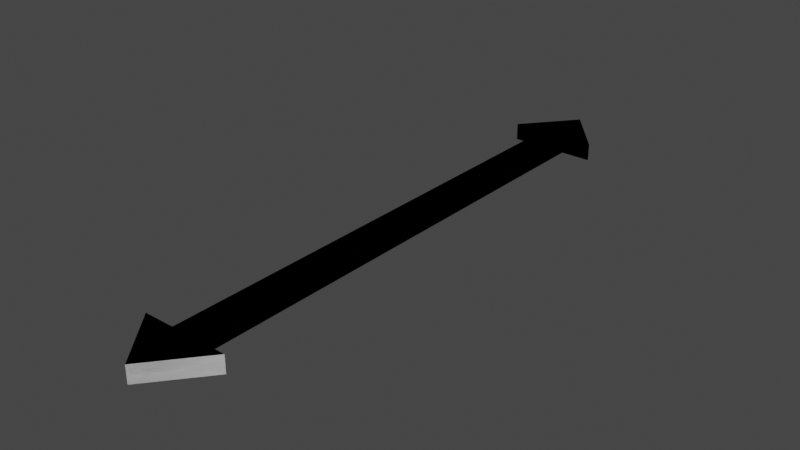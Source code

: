 # Source: Arrow.blend  (saved by Blender 2.93.20; exported with 4.5.12 LTS)
import bpy
from mathutils import Matrix  # noqa: F401  (used for matrix-valued properties, if any)

bpy.ops.wm.read_factory_settings(use_empty=True)
scene = bpy.context.scene
scene.name = 'Scene'

# ---- collections
col_collection = bpy.data.collections.new('Collection'); scene.collection.children.link(col_collection)

# ---- world
world_world = bpy.data.worlds.new('World'); scene.world = world_world
world_world.use_nodes = True; world_world.node_tree.nodes.clear()
_N = world_world.node_tree.nodes; _L = world_world.node_tree.links
n0 = _N.new('ShaderNodeOutputWorld'); n0.name = 'World Output'; n0.location = (300, 300)
n1 = _N.new('ShaderNodeBackground'); n1.name = 'Background'; n1.location = (10, 300)
n1.inputs[0].default_value = (0.05088, 0.05088, 0.05088, 1.0)
_L.new(n1.outputs[0], n0.inputs[0])
n0.is_active_output = True
world_world.color = (0.05088, 0.05088, 0.05088)
world_world.use_sun_shadow = False
world_world.sun_shadow_jitter_overblur = 0.0

# ---- meshes
me_plane = bpy.data.meshes.new('Plane')
me_plane.from_pydata([(0.8582, 1.375, 0.0), (0.2573, 1.375, 0.0), (-0.8582, 1.375, 0.0), (-0.2573, 1.375, 0.0), (0.8582, 1.375, 0.0591), (0.2573, 1.375, 0.0591), (-0.8582, 1.375, 0.0591), (-0.2573, 1.375, 0.0591), (-0.8582, 1.375, 0.0), (-0.2573, 1.375, 0.0), (0.0, 1.672, 0.0), (0.8582, 1.375, 0.0), (0.0, 1.375, 0.0), (0.2573, 1.375, 0.0), (-0.8582, 1.375, 0.0591), (0.0, 1.672, 0.0591), (-0.2573, 1.375, 0.0591), (0.0, 1.375, 0.0591), (0.8582, 1.375, 0.0591), (0.2573, 1.375, 0.0591), (0.8582, -1.375, 0.0), (0.2573, -1.375, 0.0), (-0.8582, -1.375, 0.0), (-0.2573, -1.375, 0.0), (0.2573, 0.0, 0.0), (-0.2573, 0.0, 0.0), (0.8582, -1.375, 0.0591), (0.2573, -1.375, 0.0591), (0.2573, 0.0, 0.0591), (-0.8582, -1.375, 0.0591), (-0.2573, -1.375, 0.0591), (-0.2573, 0.0, 0.0591), (-0.8582, -1.375, 0.0), (-0.2573, -1.375, 0.0), (0.0, -1.672, 0.0), (0.8582, -1.375, 0.0), (0.0, -1.375, 0.0), (0.2573, -1.375, 0.0), (0.0, 0.0, 0.0), (-0.2573, 0.0, 0.0), (0.2573, 0.0, 0.0), (-0.8582, -1.375, 0.0591), (0.0, -1.672, 0.0591), (-0.2573, -1.375, 0.0591), (0.0, 0.0, 0.0591), (0.0, -1.375, 0.0591), (-0.2573, 0.0, 0.0591), (0.8582, -1.375, 0.0591), (0.2573, -1.375, 0.0591), (0.2573, 0.0, 0.0591)], [], [(12, 10, 0, 1), (38, 12, 1, 24), (12, 3, 2, 10), (38, 25, 3, 12), (17, 5, 4, 15), (44, 28, 5, 17), (17, 15, 6, 7), (44, 17, 7, 31), (2, 3, 7, 6), (24, 1, 5, 28), (1, 0, 4, 5), (10, 2, 6, 15), (0, 10, 15, 4), (3, 25, 31, 7), (12, 9, 8, 10), (38, 39, 9, 12), (12, 10, 11, 13), (38, 12, 13, 40), (17, 15, 14, 16), (44, 17, 16, 46), (17, 19, 18, 15), (44, 49, 19, 17), (11, 18, 19, 13), (39, 46, 16, 9), (9, 16, 14, 8), (10, 15, 18, 11), (8, 14, 15, 10), (13, 19, 49, 40), (36, 21, 20, 34), (38, 24, 21, 36), (36, 34, 22, 23), (38, 36, 23, 25), (45, 42, 26, 27), (44, 45, 27, 28), (45, 30, 29, 42), (44, 31, 30, 45), (22, 29, 30, 23), (24, 28, 27, 21), (21, 27, 26, 20), (34, 42, 29, 22), (20, 26, 42, 34), (23, 30, 31, 25), (36, 34, 32, 33), (38, 36, 33, 39), (36, 37, 35, 34), (38, 40, 37, 36), (45, 43, 41, 42), (44, 46, 43, 45), (45, 42, 47, 48), (44, 45, 48, 49), (35, 37, 48, 47), (39, 33, 43, 46), (33, 32, 41, 43), (34, 35, 47, 42), (32, 34, 42, 41), (37, 40, 49, 48)])
_uv = me_plane.uv_layers.new(name='UVMap')
_uv.uv.foreach_set('vector', [0.5, 0.8302, 0.5, 1.0, 1.0, 0.8302, 0.75, 0.8302, 0.5, 0.4884, 0.5, 0.8302, 0.75, 0.8302, 0.75, 0.4884, 0.5, 0.8302, 0.75, 0.8302, 1.0, 0.8302, 0.5, 1.0, 0.5, 0.4884, 0.75, 0.4884, 0.75, 0.8302, 0.5, 0.8302, 0.5, 0.8302, 0.75, 0.8302, 1.0, 0.8302, 0.5, 1.0, 0.5, 0.4884, 0.75, 0.4884, 0.75, 0.8302, 0.5, 0.8302, 0.5, 0.8302, 0.5, 1.0, 1.0, 0.8302, 0.75, 0.8302, 0.5, 0.4884, 0.5, 0.8302, 0.75, 0.8302, 0.75, 0.4884, 1.0, 0.8302, 0.75, 0.8302, 0.75, 0.8302, 1.0, 0.8302, 0.75, 0.4884, 0.75, 0.8302, 0.75, 0.8302, 0.75, 0.4884, 0.75, 0.8302, 1.0, 0.8302, 1.0, 0.8302, 0.75, 0.8302, 0.5, 1.0, 1.0, 0.8302, 1.0, 0.8302, 0.5, 1.0, 1.0, 0.8302, 0.5, 1.0, 0.5, 1.0, 1.0, 0.8302, 0.75, 0.8302, 0.75, 0.4884, 0.75, 0.4884, 0.75, 0.8302, 0.5, 0.8302, 0.75, 0.8302, 1.0, 0.8302, 0.5, 1.0, 0.5, 0.4884, 0.75, 0.4884, 0.75, 0.8302, 0.5, 0.8302, 0.5, 0.8302, 0.5, 1.0, 1.0, 0.8302, 0.75, 0.8302, 0.5, 0.4884, 0.5, 0.8302, 0.75, 0.8302, 0.75, 0.4884, 0.5, 0.8302, 0.5, 1.0, 1.0, 0.8302, 0.75, 0.8302, 0.5, 0.4884, 0.5, 0.8302, 0.75, 0.8302, 0.75, 0.4884, 0.5, 0.8302, 0.75, 0.8302, 1.0, 0.8302, 0.5, 1.0, 0.5, 0.4884, 0.75, 0.4884, 0.75, 0.8302, 0.5, 0.8302, 1.0, 0.8302, 1.0, 0.8302, 0.75, 0.8302, 0.75, 0.8302, 0.75, 0.4884, 0.75, 0.4884, 0.75, 0.8302, 0.75, 0.8302, 0.75, 0.8302, 0.75, 0.8302, 1.0, 0.8302, 1.0, 0.8302, 0.5, 1.0, 0.5, 1.0, 1.0, 0.8302, 1.0, 0.8302, 1.0, 0.8302, 1.0, 0.8302, 0.5, 1.0, 0.5, 1.0, 0.75, 0.8302, 0.75, 0.8302, 0.75, 0.4884, 0.75, 0.4884, 0.5, 0.8302, 0.75, 0.8302, 1.0, 0.8302, 0.5, 1.0, 0.5, 0.4884, 0.75, 0.4884, 0.75, 0.8302, 0.5, 0.8302, 0.5, 0.8302, 0.5, 1.0, 1.0, 0.8302, 0.75, 0.8302, 0.5, 0.4884, 0.5, 0.8302, 0.75, 0.8302, 0.75, 0.4884, 0.5, 0.8302, 0.5, 1.0, 1.0, 0.8302, 0.75, 0.8302, 0.5, 0.4884, 0.5, 0.8302, 0.75, 0.8302, 0.75, 0.4884, 0.5, 0.8302, 0.75, 0.8302, 1.0, 0.8302, 0.5, 1.0, 0.5, 0.4884, 0.75, 0.4884, 0.75, 0.8302, 0.5, 0.8302, 1.0, 0.8302, 1.0, 0.8302, 0.75, 0.8302, 0.75, 0.8302, 0.75, 0.4884, 0.75, 0.4884, 0.75, 0.8302, 0.75, 0.8302, 0.75, 0.8302, 0.75, 0.8302, 1.0, 0.8302, 1.0, 0.8302, 0.5, 1.0, 0.5, 1.0, 1.0, 0.8302, 1.0, 0.8302, 1.0, 0.8302, 1.0, 0.8302, 0.5, 1.0, 0.5, 1.0, 0.75, 0.8302, 0.75, 0.8302, 0.75, 0.4884, 0.75, 0.4884, 0.5, 0.8302, 0.5, 1.0, 1.0, 0.8302, 0.75, 0.8302, 0.5, 0.4884, 0.5, 0.8302, 0.75, 0.8302, 0.75, 0.4884, 0.5, 0.8302, 0.75, 0.8302, 1.0, 0.8302, 0.5, 1.0, 0.5, 0.4884, 0.75, 0.4884, 0.75, 0.8302, 0.5, 0.8302, 0.5, 0.8302, 0.75, 0.8302, 1.0, 0.8302, 0.5, 1.0, 0.5, 0.4884, 0.75, 0.4884, 0.75, 0.8302, 0.5, 0.8302, 0.5, 0.8302, 0.5, 1.0, 1.0, 0.8302, 0.75, 0.8302, 0.5, 0.4884, 0.5, 0.8302, 0.75, 0.8302, 0.75, 0.4884, 1.0, 0.8302, 0.75, 0.8302, 0.75, 0.8302, 1.0, 0.8302, 0.75, 0.4884, 0.75, 0.8302, 0.75, 0.8302, 0.75, 0.4884, 0.75, 0.8302, 1.0, 0.8302, 1.0, 0.8302, 0.75, 0.8302, 0.5, 1.0, 1.0, 0.8302, 1.0, 0.8302, 0.5, 1.0, 1.0, 0.8302, 0.5, 1.0, 0.5, 1.0, 1.0, 0.8302, 0.75, 0.8302, 0.75, 0.4884, 0.75, 0.4884, 0.75, 0.8302])
me_plane.use_remesh_fix_poles = True
me_plane.use_remesh_preserve_attributes = False
me_plane.update()

# ---- objects
ob_plane = bpy.data.objects.new('Plane', me_plane)

# ---- transforms, parenting, visibility, modifiers, constraints
ob_plane.location = (0.0, 0.0, 0.0)
ob_plane.scale = (0.1755, 0.6187, 1.0)

# ---- collection membership
col_collection.objects.link(ob_plane)

# ---- scene / render settings (as saved in the file)
scene.frame_start = 1; scene.frame_end = 250; scene.frame_set(1)
scene.render.engine = 'BLENDER_EEVEE_NEXT'
scene.cycles.use_denoising = False
scene.cycles.samples = 128
scene.cycles.sampling_pattern = 'TABULATED_SOBOL'
scene.cycles.use_adaptive_sampling = False
scene.cycles.use_light_tree = False
scene.view_settings.view_transform = 'Filmic'
bpy.context.view_layer.update()

# ---- added for rendering (the .blend has no active camera and no usable light): camera, sun
cam_auto = bpy.data.cameras.new('AutoCamera')
cam_auto.lens = 50.0
cam_auto.sensor_width = 36.0
cam_auto.clip_end = 1000.0
ob_auto_camera = bpy.data.objects.new('AutoCamera', cam_auto)
scene.collection.objects.link(ob_auto_camera)
ob_auto_camera.location = (1.93519, -2.32223, 1.5777)
ob_auto_camera.rotation_euler = (1.09748, -7.21219e-08, 0.694738)
scene.camera = ob_auto_camera
light_auto_sun = bpy.data.lights.new('AutoSun', 'SUN')
light_auto_sun.energy = 3.0
light_auto_sun.angle = 0.0523599
ob_auto_sun = bpy.data.objects.new('AutoSun', light_auto_sun)
scene.collection.objects.link(ob_auto_sun)
ob_auto_sun.rotation_euler = (0.872665, 0.174533, 0.523599)
bpy.context.view_layer.update()
